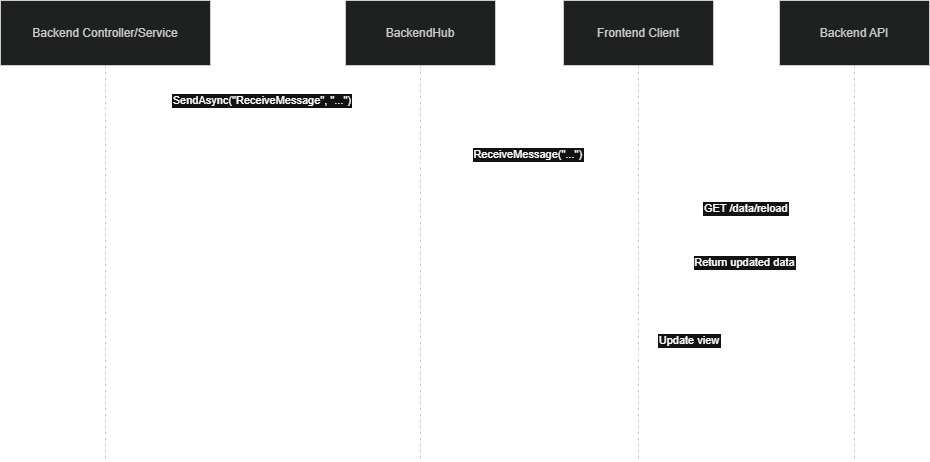

The diagram above was exported from draw.io. Its source (the exported page's mxGraphModel, read from the mxfile embedded in the PNG):
<mxGraphModel dx="1407" dy="904" grid="1" gridSize="10" guides="1" tooltips="1" connect="1" arrows="1" fold="1" page="1" pageScale="1" pageWidth="827" pageHeight="1169" math="0" shadow="0">
  <root>
    <mxCell id="0" />
    <mxCell id="1" parent="0" />
    <mxCell id="ZeKZHLA-3Rxpkk6GqB_s-14" parent="1" style="shape=umlLifeline;perimeter=lifelinePerimeter;whiteSpace=wrap;container=1;dropTarget=0;collapsible=0;recursiveResize=0;outlineConnect=0;portConstraint=eastwest;newEdgeStyle={&quot;edgeStyle&quot;:&quot;elbowEdgeStyle&quot;,&quot;elbow&quot;:&quot;vertical&quot;,&quot;curved&quot;:0,&quot;rounded&quot;:0};size=65;fillColor=light-dark(#eeeeee,#1f2020);strokeColor=light-dark(#999999,#cccccc);fontColor=light-dark(#333333,#cccccc);" value="Backend Controller/Service" vertex="1">
      <mxGeometry height="460" width="210" x="20" y="580" as="geometry" />
    </mxCell>
    <mxCell id="ZeKZHLA-3Rxpkk6GqB_s-15" parent="1" style="shape=umlLifeline;perimeter=lifelinePerimeter;whiteSpace=wrap;container=1;dropTarget=0;collapsible=0;recursiveResize=0;outlineConnect=0;portConstraint=eastwest;newEdgeStyle={&quot;edgeStyle&quot;:&quot;elbowEdgeStyle&quot;,&quot;elbow&quot;:&quot;vertical&quot;,&quot;curved&quot;:0,&quot;rounded&quot;:0};size=65;fillColor=light-dark(#eeeeee,#1f2020);strokeColor=light-dark(#999999,#cccccc);fontColor=light-dark(#333333,#cccccc);" value="BackendHub" vertex="1">
      <mxGeometry height="460" width="150" x="365" y="580" as="geometry" />
    </mxCell>
    <mxCell id="ZeKZHLA-3Rxpkk6GqB_s-16" parent="1" style="shape=umlLifeline;perimeter=lifelinePerimeter;whiteSpace=wrap;container=1;dropTarget=0;collapsible=0;recursiveResize=0;outlineConnect=0;portConstraint=eastwest;newEdgeStyle={&quot;edgeStyle&quot;:&quot;elbowEdgeStyle&quot;,&quot;elbow&quot;:&quot;vertical&quot;,&quot;curved&quot;:0,&quot;rounded&quot;:0};size=65;fillColor=light-dark(#eeeeee,#1f2020);strokeColor=light-dark(#999999,#cccccc);fontColor=light-dark(#333333,#cccccc);" value="Frontend Client" vertex="1">
      <mxGeometry height="460" width="150" x="583" y="580" as="geometry" />
    </mxCell>
    <mxCell id="ZeKZHLA-3Rxpkk6GqB_s-17" parent="1" style="shape=umlLifeline;perimeter=lifelinePerimeter;whiteSpace=wrap;container=1;dropTarget=0;collapsible=0;recursiveResize=0;outlineConnect=0;portConstraint=eastwest;newEdgeStyle={&quot;edgeStyle&quot;:&quot;elbowEdgeStyle&quot;,&quot;elbow&quot;:&quot;vertical&quot;,&quot;curved&quot;:0,&quot;rounded&quot;:0};size=65;fillColor=light-dark(#eeeeee,#1f2020);strokeColor=light-dark(#999999,#cccccc);fontColor=light-dark(#333333,#cccccc);" value="Backend API" vertex="1">
      <mxGeometry height="460" width="150" x="799" y="580" as="geometry" />
    </mxCell>
    <mxCell id="ZeKZHLA-3Rxpkk6GqB_s-18" edge="1" parent="1" source="ZeKZHLA-3Rxpkk6GqB_s-14" style="verticalAlign=bottom;edgeStyle=elbowEdgeStyle;elbow=vertical;curved=0;rounded=0;endArrow=block;" target="ZeKZHLA-3Rxpkk6GqB_s-15" value="SendAsync(&quot;ReceiveMessage&quot;, &quot;...&quot;)">
      <mxGeometry relative="1" as="geometry">
        <Array as="points">
          <mxPoint x="291" y="689" />
        </Array>
      </mxGeometry>
    </mxCell>
    <mxCell id="ZeKZHLA-3Rxpkk6GqB_s-19" edge="1" parent="1" source="ZeKZHLA-3Rxpkk6GqB_s-15" style="verticalAlign=bottom;edgeStyle=elbowEdgeStyle;elbow=vertical;curved=0;rounded=0;endArrow=block;" target="ZeKZHLA-3Rxpkk6GqB_s-16" value="ReceiveMessage(&quot;...&quot;)">
      <mxGeometry relative="1" as="geometry">
        <Array as="points">
          <mxPoint x="558" y="743" />
        </Array>
      </mxGeometry>
    </mxCell>
    <mxCell id="ZeKZHLA-3Rxpkk6GqB_s-20" edge="1" parent="1" source="ZeKZHLA-3Rxpkk6GqB_s-16" style="verticalAlign=bottom;edgeStyle=elbowEdgeStyle;elbow=vertical;curved=0;rounded=0;endArrow=block;" target="ZeKZHLA-3Rxpkk6GqB_s-17" value="GET /data/reload">
      <mxGeometry relative="1" as="geometry">
        <Array as="points">
          <mxPoint x="775" y="797" />
        </Array>
      </mxGeometry>
    </mxCell>
    <mxCell id="ZeKZHLA-3Rxpkk6GqB_s-21" edge="1" parent="1" source="ZeKZHLA-3Rxpkk6GqB_s-17" style="verticalAlign=bottom;edgeStyle=elbowEdgeStyle;elbow=vertical;curved=0;rounded=0;dashed=1;dashPattern=2 3;endArrow=block;" target="ZeKZHLA-3Rxpkk6GqB_s-16" value="Return updated data">
      <mxGeometry relative="1" as="geometry">
        <Array as="points">
          <mxPoint x="778" y="851" />
        </Array>
      </mxGeometry>
    </mxCell>
    <mxCell id="ZeKZHLA-3Rxpkk6GqB_s-22" edge="1" parent="1" source="ZeKZHLA-3Rxpkk6GqB_s-16" style="curved=1;endArrow=block;rounded=0;" target="ZeKZHLA-3Rxpkk6GqB_s-16" value="Update view">
      <mxGeometry relative="1" as="geometry">
        <Array as="points">
          <mxPoint x="709" y="905" />
          <mxPoint x="709" y="935" />
        </Array>
      </mxGeometry>
    </mxCell>
  </root>
</mxGraphModel>